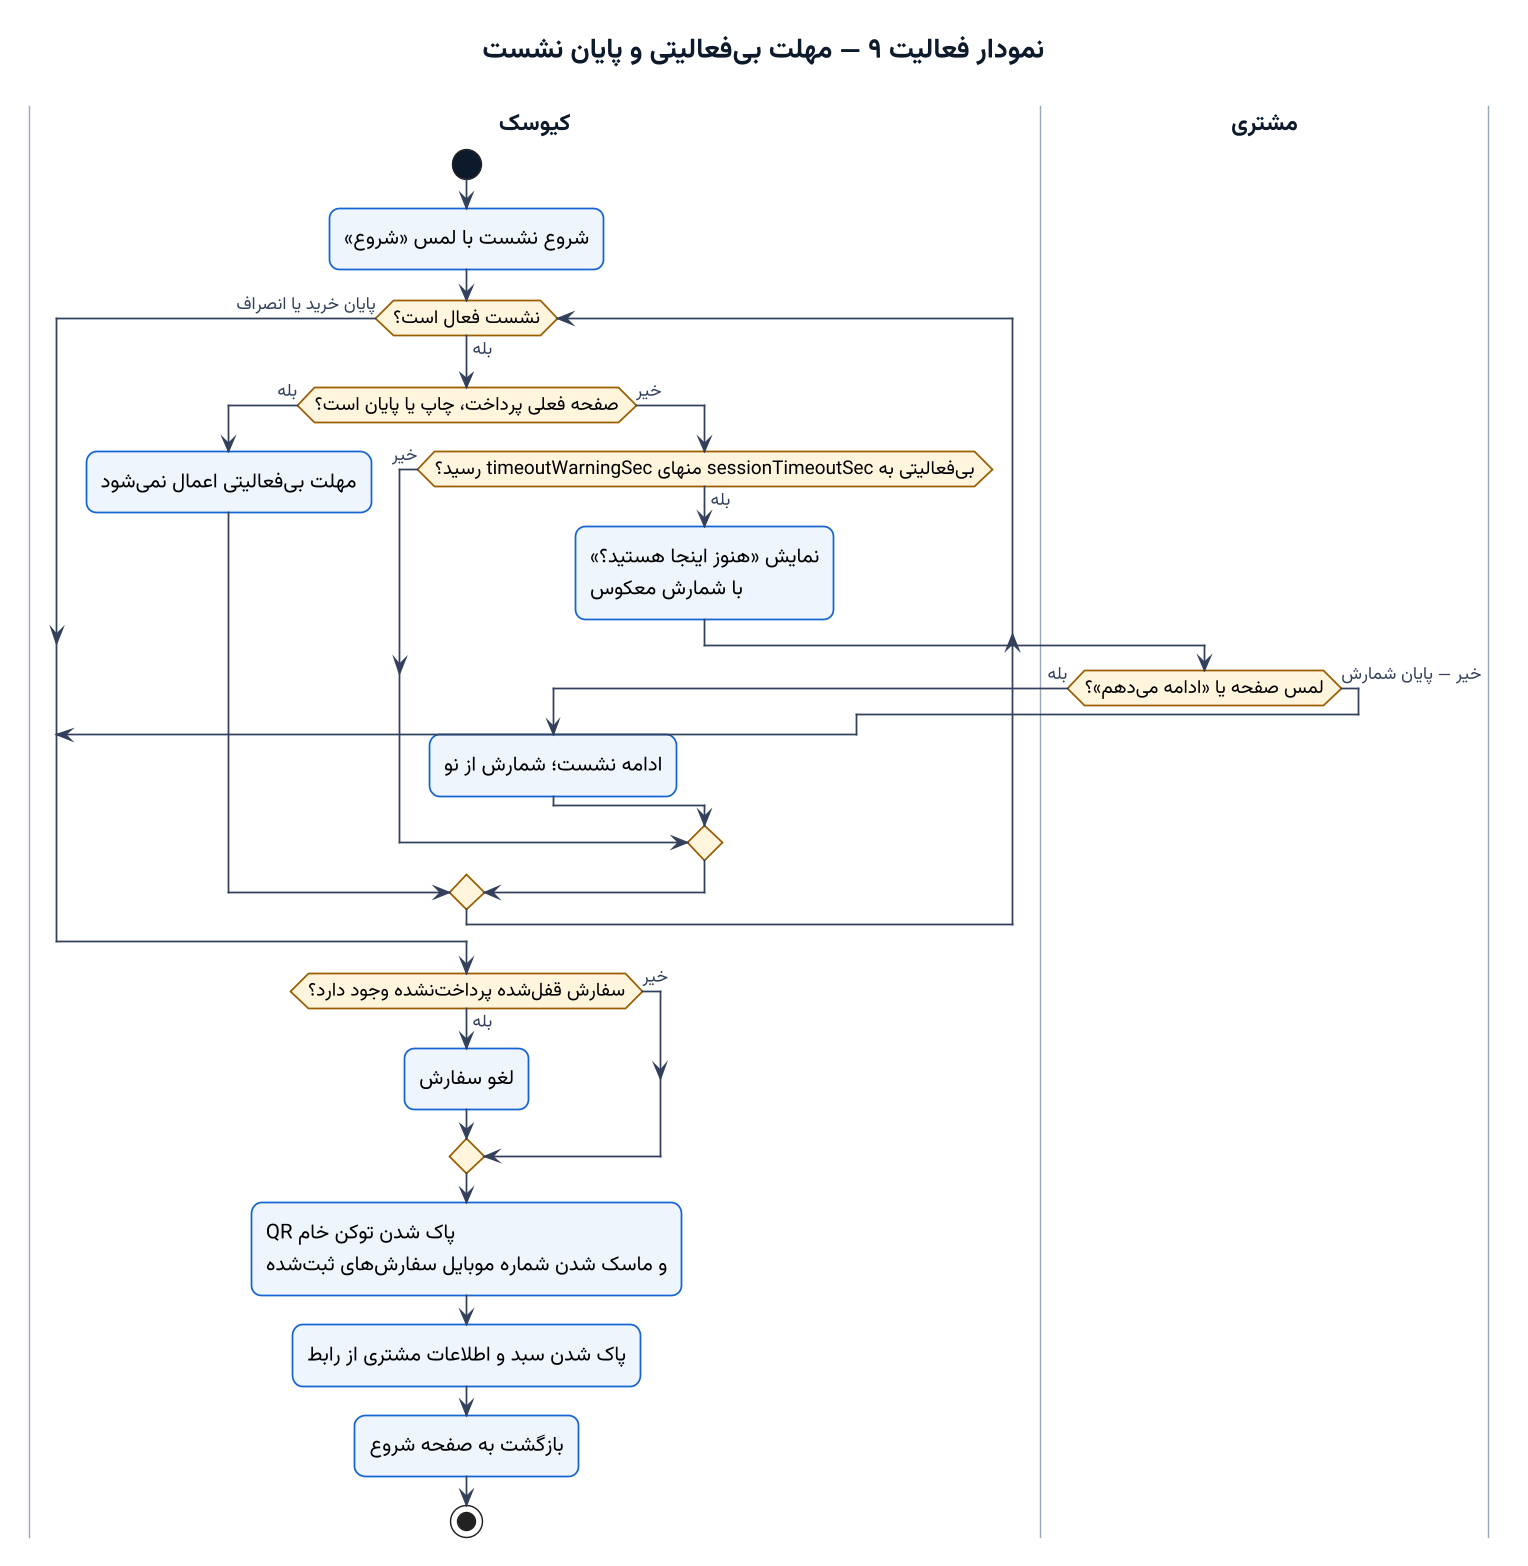

The diagram above was rendered by PlantUML. Its source (embedded in the PNG):
@startuml 09-session-timeout
!include style.iuml
title نمودار فعالیت ۹ — مهلت بیفعالیتی و پایان نشست

|کیوسک|
start
:شروع نشست با لمس «شروع»;
while (نشست فعال است؟) is (بله)
  if (صفحه فعلی پرداخت، چاپ یا پایان است؟) then (بله)
    :مهلت بیفعالیتی اعمال نمیشود;
  else (خیر)
    if (بیفعالیتی به sessionTimeoutSec منهای timeoutWarningSec رسید؟) then (بله)
      :نمایش «هنوز اینجا هستید؟»\nبا شمارش معکوس;
      |مشتری|
      if (لمس صفحه یا «ادامه میدهم»؟) then (بله)
        |کیوسک|
        :ادامه نشست؛ شمارش از نو;
      else (خیر — پایان شمارش)
        |کیوسک|
        break
      endif
    else (خیر)
    endif
  endif
endwhile (پایان خرید یا انصراف)

|کیوسک|
if (سفارش قفلشده پرداختنشده وجود دارد؟) then (بله)
  :لغو سفارش;
else (خیر)
endif
:پاک شدن توکن خام QR\nو ماسک شدن شماره موبایل سفارشهای ثبتشده;
:پاک شدن سبد و اطلاعات مشتری از رابط;
:بازگشت به صفحه شروع;
stop
@enduml